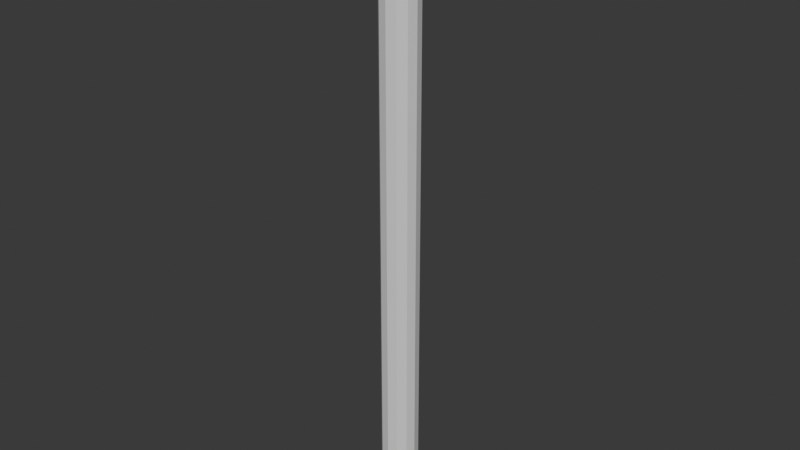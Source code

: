 # Source: drainpipe.blend  (saved by Blender 5.3.31; exported with 4.5.12 LTS)
import bpy
from mathutils import Matrix  # noqa: F401  (used for matrix-valued properties, if any)

bpy.ops.wm.read_factory_settings(use_empty=True)
scene = bpy.context.scene
scene.name = 'Scene'

# ---- materials (node trees are filled in below, after node groups)
mat_blockout_grey = bpy.data.materials.new('Blockout grey')
mat_blockout_grey.diffuse_color = (0.68, 0.68, 0.68, 1.0)
mat_blockout_grey.roughness = 1.0

# ---- material node trees
mat_blockout_grey.use_nodes = True; mat_blockout_grey.node_tree.nodes.clear()
_N = mat_blockout_grey.node_tree.nodes; _L = mat_blockout_grey.node_tree.links
n0 = _N.new('ShaderNodeBsdfPrincipled'); n0.name = 'Principled BSDF'; n0.location = (-200, 100)
n0.inputs[10].default_value = 0.005
n1 = _N.new('ShaderNodeOutputMaterial'); n1.name = 'Material Output'; n1.location = (200, 100)
_L.new(n0.outputs[0], n1.inputs[0])
n1.is_active_output = True

# ---- world
world_neutral = bpy.data.worlds.new('Neutral'); scene.world = world_neutral
world_neutral.use_nodes = True; world_neutral.node_tree.nodes.clear()
_N = world_neutral.node_tree.nodes; _L = world_neutral.node_tree.links
n0 = _N.new('ShaderNodeBackground'); n0.name = 'Background'; n0.location = (-200, 100)
n0.inputs[0].default_value = (0.05, 0.05, 0.05, 1.0)
n1 = _N.new('ShaderNodeOutputWorld'); n1.name = 'World Output'; n1.location = (200, 100)
_L.new(n0.outputs[0], n1.inputs[0])
n1.is_active_output = True
world_neutral.color = (0.12, 0.12, 0.12)

# ---- meshes
me_drainpipe_mesh = bpy.data.meshes.new('drainpipe_mesh')
me_drainpipe_mesh.from_pydata([(0.0, 0.06, 0.0), (0.0, 0.06, 2.0), (0.03, 0.05196, 0.0), (0.03, 0.05196, 2.0), (0.05196, 0.03, 0.0), (0.05196, 0.03, 2.0), (0.06, 0.0, 0.0), (0.06, 0.0, 2.0), (0.05196, -0.03, 0.0), (0.05196, -0.03, 2.0), (0.03, -0.05196, 0.0), (0.03, -0.05196, 2.0), (0.0, -0.06, 0.0), (0.0, -0.06, 2.0), (-0.03, -0.05196, 0.0), (-0.03, -0.05196, 2.0), (-0.05196, -0.03, 0.0), (-0.05196, -0.03, 2.0), (-0.06, 0.0, 0.0), (-0.06, 0.0, 2.0), (-0.05196, 0.03, 0.0), (-0.05196, 0.03, 2.0), (-0.03, 0.05196, 0.0), (-0.03, 0.05196, 2.0)], [], [(0, 1, 3, 2), (2, 3, 5, 4), (4, 5, 7, 6), (6, 7, 9, 8), (8, 9, 11, 10), (10, 11, 13, 12), (12, 13, 15, 14), (14, 15, 17, 16), (16, 17, 19, 18), (18, 19, 21, 20), (3, 1, 23, 21, 19, 17, 15, 13, 11, 9, 7, 5), (20, 21, 23, 22), (22, 23, 1, 0), (0, 2, 4, 6, 8, 10, 12, 14, 16, 18, 20, 22)])
_uv = me_drainpipe_mesh.uv_layers.new(name='UVMap')
_uv.uv.foreach_set('vector', [1.0, 0.5, 1.0, 1.0, 0.9167, 1.0, 0.9167, 0.5, 0.9167, 0.5, 0.9167, 1.0, 0.8333, 1.0, 0.8333, 0.5, 0.8333, 0.5, 0.8333, 1.0, 0.75, 1.0, 0.75, 0.5, 0.75, 0.5, 0.75, 1.0, 0.6667, 1.0, 0.6667, 0.5, 0.6667, 0.5, 0.6667, 1.0, 0.5833, 1.0, 0.5833, 0.5, 0.5833, 0.5, 0.5833, 1.0, 0.5, 1.0, 0.5, 0.5, 0.5, 0.5, 0.5, 1.0, 0.4167, 1.0, 0.4167, 0.5, 0.4167, 0.5, 0.4167, 1.0, 0.3333, 1.0, 0.3333, 0.5, 0.3333, 0.5, 0.3333, 1.0, 0.25, 1.0, 0.25, 0.5, 0.25, 0.5, 0.25, 1.0, 0.1667, 1.0, 0.1667, 0.5, 0.37, 0.4578, 0.25, 0.49, 0.13, 0.4578, 0.04215, 0.37, 0.01, 0.25, 0.04215, 0.13, 0.13, 0.04215, 0.25, 0.01, 0.37, 0.04215, 0.4578, 0.13, 0.49, 0.25, 0.4578, 0.37, 0.1667, 0.5, 0.1667, 1.0, 0.08333, 1.0, 0.08333, 0.5, 0.08333, 0.5, 0.08333, 1.0, 7.451e-08, 1.0, 7.451e-08, 0.5, 0.75, 0.49, 0.87, 0.4578, 0.9578, 0.37, 0.99, 0.25, 0.9578, 0.13, 0.87, 0.04215, 0.75, 0.01, 0.63, 0.04215, 0.5422, 0.13, 0.51, 0.25, 0.5422, 0.37, 0.63, 0.4578])
me_drainpipe_mesh.materials.append(mat_blockout_grey)
me_drainpipe_mesh.update()

# ---- objects
ob_drainpipe = bpy.data.objects.new('drainpipe', me_drainpipe_mesh)

# ---- transforms, parenting, visibility, modifiers, constraints
ob_drainpipe.location = (0.0, 0.0, 0.0)

# ---- collection membership
scene.collection.objects.link(ob_drainpipe)

# ---- scene / render settings (as saved in the file)
scene.frame_start = 1; scene.frame_end = 250; scene.frame_set(1)
scene.render.engine = 'BLENDER_WORKBENCH'
scene.render.bake_bias = 0.0
scene.render.bake_samples = 0
scene.render.compositor_device = 'GPU'
scene.eevee.use_volume_custom_range = False
scene.eevee.fast_gi_thickness_near = 0.1
scene.eevee.fast_gi_thickness_far = 0.0
scene.eevee.ray_tracing_options.screen_trace_thickness = 0.1
bpy.context.view_layer.update()

# ---- added for rendering (the .blend has no active camera and no usable light): camera, sun
cam_auto = bpy.data.cameras.new('AutoCamera')
cam_auto.lens = 50.0
cam_auto.sensor_width = 36.0
cam_auto.clip_end = 1000.0
ob_auto_camera = bpy.data.objects.new('AutoCamera', cam_auto)
scene.collection.objects.link(ob_auto_camera)
ob_auto_camera.location = (1.8571, -2.22852, 2.48568)
ob_auto_camera.rotation_euler = (1.09748, -7.21219e-08, 0.694738)
scene.camera = ob_auto_camera
light_auto_sun = bpy.data.lights.new('AutoSun', 'SUN')
light_auto_sun.energy = 3.0
light_auto_sun.angle = 0.0523599
ob_auto_sun = bpy.data.objects.new('AutoSun', light_auto_sun)
scene.collection.objects.link(ob_auto_sun)
ob_auto_sun.rotation_euler = (0.872665, 0.174533, 0.523599)
bpy.context.view_layer.update()
